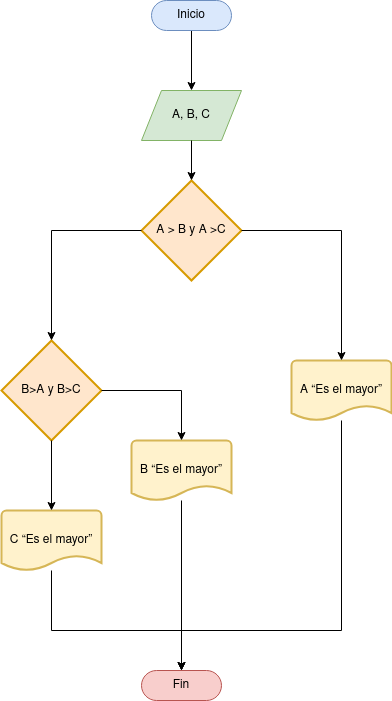

The diagram above was exported from draw.io. Its source (the exported page's mxGraphModel, read from the mxfile embedded in the PNG):
<mxGraphModel dx="474" dy="795" grid="1" gridSize="10" guides="1" tooltips="1" connect="1" arrows="1" fold="1" page="1" pageScale="1" pageWidth="827" pageHeight="1169" math="0" shadow="0">
  <root>
    <mxCell id="0" />
    <mxCell id="1" parent="0" />
    <mxCell id="-qTXI0fyZrRahj5Tomwr-11" style="edgeStyle=orthogonalEdgeStyle;rounded=0;orthogonalLoop=1;jettySize=auto;html=1;exitX=0.5;exitY=0.5;exitDx=0;exitDy=15;exitPerimeter=0;entryX=0.5;entryY=0;entryDx=0;entryDy=0;" edge="1" parent="1" source="-qTXI0fyZrRahj5Tomwr-1" target="-qTXI0fyZrRahj5Tomwr-2">
      <mxGeometry relative="1" as="geometry" />
    </mxCell>
    <mxCell id="-qTXI0fyZrRahj5Tomwr-1" value="Inicio" style="html=1;dashed=0;whiteSpace=wrap;shape=mxgraph.dfd.start;fillColor=#dae8fc;strokeColor=#6c8ebf;" vertex="1" parent="1">
      <mxGeometry x="180" y="50" width="80" height="30" as="geometry" />
    </mxCell>
    <mxCell id="-qTXI0fyZrRahj5Tomwr-2" value="A, B, C" style="shape=parallelogram;perimeter=parallelogramPerimeter;whiteSpace=wrap;html=1;dashed=0;fillColor=#d5e8d4;strokeColor=#82b366;" vertex="1" parent="1">
      <mxGeometry x="170" y="140" width="100" height="50" as="geometry" />
    </mxCell>
    <mxCell id="-qTXI0fyZrRahj5Tomwr-4" value="A &amp;gt; B y A &amp;gt;C" style="strokeWidth=2;html=1;shape=mxgraph.flowchart.decision;whiteSpace=wrap;fillColor=#ffe6cc;strokeColor=#d79b00;" vertex="1" parent="1">
      <mxGeometry x="170" y="230" width="100" height="100" as="geometry" />
    </mxCell>
    <mxCell id="-qTXI0fyZrRahj5Tomwr-5" value="B&amp;gt;A y B&amp;gt;C" style="strokeWidth=2;html=1;shape=mxgraph.flowchart.decision;whiteSpace=wrap;fillColor=#ffe6cc;strokeColor=#d79b00;" vertex="1" parent="1">
      <mxGeometry x="30" y="390" width="100" height="100" as="geometry" />
    </mxCell>
    <mxCell id="-qTXI0fyZrRahj5Tomwr-18" value="" style="edgeStyle=orthogonalEdgeStyle;rounded=0;orthogonalLoop=1;jettySize=auto;html=1;entryX=0.5;entryY=0.5;entryDx=0;entryDy=-15;entryPerimeter=0;" edge="1" parent="1" source="-qTXI0fyZrRahj5Tomwr-6" target="-qTXI0fyZrRahj5Tomwr-10">
      <mxGeometry relative="1" as="geometry">
        <mxPoint x="370" y="550" as="targetPoint" />
        <Array as="points">
          <mxPoint x="370" y="680" />
          <mxPoint x="210" y="680" />
        </Array>
      </mxGeometry>
    </mxCell>
    <mxCell id="-qTXI0fyZrRahj5Tomwr-6" value="A “Es el mayor”" style="strokeWidth=2;html=1;shape=mxgraph.flowchart.document2;whiteSpace=wrap;size=0.25;fillColor=#fff2cc;strokeColor=#d6b656;" vertex="1" parent="1">
      <mxGeometry x="320" y="410" width="100" height="60" as="geometry" />
    </mxCell>
    <mxCell id="-qTXI0fyZrRahj5Tomwr-22" value="" style="edgeStyle=orthogonalEdgeStyle;rounded=0;orthogonalLoop=1;jettySize=auto;html=1;entryX=0.5;entryY=0.5;entryDx=0;entryDy=-15;entryPerimeter=0;" edge="1" parent="1" source="-qTXI0fyZrRahj5Tomwr-8" target="-qTXI0fyZrRahj5Tomwr-10">
      <mxGeometry relative="1" as="geometry">
        <mxPoint x="220" y="630" as="targetPoint" />
      </mxGeometry>
    </mxCell>
    <mxCell id="-qTXI0fyZrRahj5Tomwr-8" value="B “Es el mayor”" style="strokeWidth=2;html=1;shape=mxgraph.flowchart.document2;whiteSpace=wrap;size=0.25;fillColor=#fff2cc;strokeColor=#d6b656;" vertex="1" parent="1">
      <mxGeometry x="160" y="490" width="100" height="60" as="geometry" />
    </mxCell>
    <mxCell id="-qTXI0fyZrRahj5Tomwr-20" value="" style="edgeStyle=orthogonalEdgeStyle;rounded=0;orthogonalLoop=1;jettySize=auto;html=1;entryX=0.5;entryY=0.5;entryDx=0;entryDy=-15;entryPerimeter=0;" edge="1" parent="1" source="-qTXI0fyZrRahj5Tomwr-9" target="-qTXI0fyZrRahj5Tomwr-10">
      <mxGeometry relative="1" as="geometry">
        <mxPoint x="80" y="700" as="targetPoint" />
        <Array as="points">
          <mxPoint x="80" y="680" />
          <mxPoint x="210" y="680" />
        </Array>
      </mxGeometry>
    </mxCell>
    <mxCell id="-qTXI0fyZrRahj5Tomwr-9" value="C “Es el mayor”" style="strokeWidth=2;html=1;shape=mxgraph.flowchart.document2;whiteSpace=wrap;size=0.25;fillColor=#fff2cc;strokeColor=#d6b656;" vertex="1" parent="1">
      <mxGeometry x="30" y="560" width="100" height="60" as="geometry" />
    </mxCell>
    <mxCell id="-qTXI0fyZrRahj5Tomwr-10" value="Fin" style="html=1;dashed=0;whiteSpace=wrap;shape=mxgraph.dfd.start;fillColor=#f8cecc;strokeColor=#b85450;" vertex="1" parent="1">
      <mxGeometry x="170" y="720" width="80" height="30" as="geometry" />
    </mxCell>
    <mxCell id="-qTXI0fyZrRahj5Tomwr-12" style="edgeStyle=orthogonalEdgeStyle;rounded=0;orthogonalLoop=1;jettySize=auto;html=1;exitX=0.5;exitY=1;exitDx=0;exitDy=0;entryX=0.5;entryY=0;entryDx=0;entryDy=0;entryPerimeter=0;" edge="1" parent="1" source="-qTXI0fyZrRahj5Tomwr-2" target="-qTXI0fyZrRahj5Tomwr-4">
      <mxGeometry relative="1" as="geometry" />
    </mxCell>
    <mxCell id="-qTXI0fyZrRahj5Tomwr-13" style="edgeStyle=orthogonalEdgeStyle;rounded=0;orthogonalLoop=1;jettySize=auto;html=1;entryX=0.5;entryY=0;entryDx=0;entryDy=0;entryPerimeter=0;" edge="1" parent="1" source="-qTXI0fyZrRahj5Tomwr-4" target="-qTXI0fyZrRahj5Tomwr-5">
      <mxGeometry relative="1" as="geometry" />
    </mxCell>
    <mxCell id="-qTXI0fyZrRahj5Tomwr-14" style="edgeStyle=orthogonalEdgeStyle;rounded=0;orthogonalLoop=1;jettySize=auto;html=1;exitX=1;exitY=0.5;exitDx=0;exitDy=0;exitPerimeter=0;entryX=0.5;entryY=0;entryDx=0;entryDy=0;entryPerimeter=0;" edge="1" parent="1" source="-qTXI0fyZrRahj5Tomwr-4" target="-qTXI0fyZrRahj5Tomwr-6">
      <mxGeometry relative="1" as="geometry" />
    </mxCell>
    <mxCell id="-qTXI0fyZrRahj5Tomwr-15" style="edgeStyle=orthogonalEdgeStyle;rounded=0;orthogonalLoop=1;jettySize=auto;html=1;exitX=1;exitY=0.5;exitDx=0;exitDy=0;exitPerimeter=0;entryX=0.5;entryY=0;entryDx=0;entryDy=0;entryPerimeter=0;" edge="1" parent="1" source="-qTXI0fyZrRahj5Tomwr-5" target="-qTXI0fyZrRahj5Tomwr-8">
      <mxGeometry relative="1" as="geometry" />
    </mxCell>
    <mxCell id="-qTXI0fyZrRahj5Tomwr-16" style="edgeStyle=orthogonalEdgeStyle;rounded=0;orthogonalLoop=1;jettySize=auto;html=1;exitX=0.5;exitY=1;exitDx=0;exitDy=0;exitPerimeter=0;entryX=0.5;entryY=0;entryDx=0;entryDy=0;entryPerimeter=0;" edge="1" parent="1" source="-qTXI0fyZrRahj5Tomwr-5" target="-qTXI0fyZrRahj5Tomwr-9">
      <mxGeometry relative="1" as="geometry" />
    </mxCell>
  </root>
</mxGraphModel>